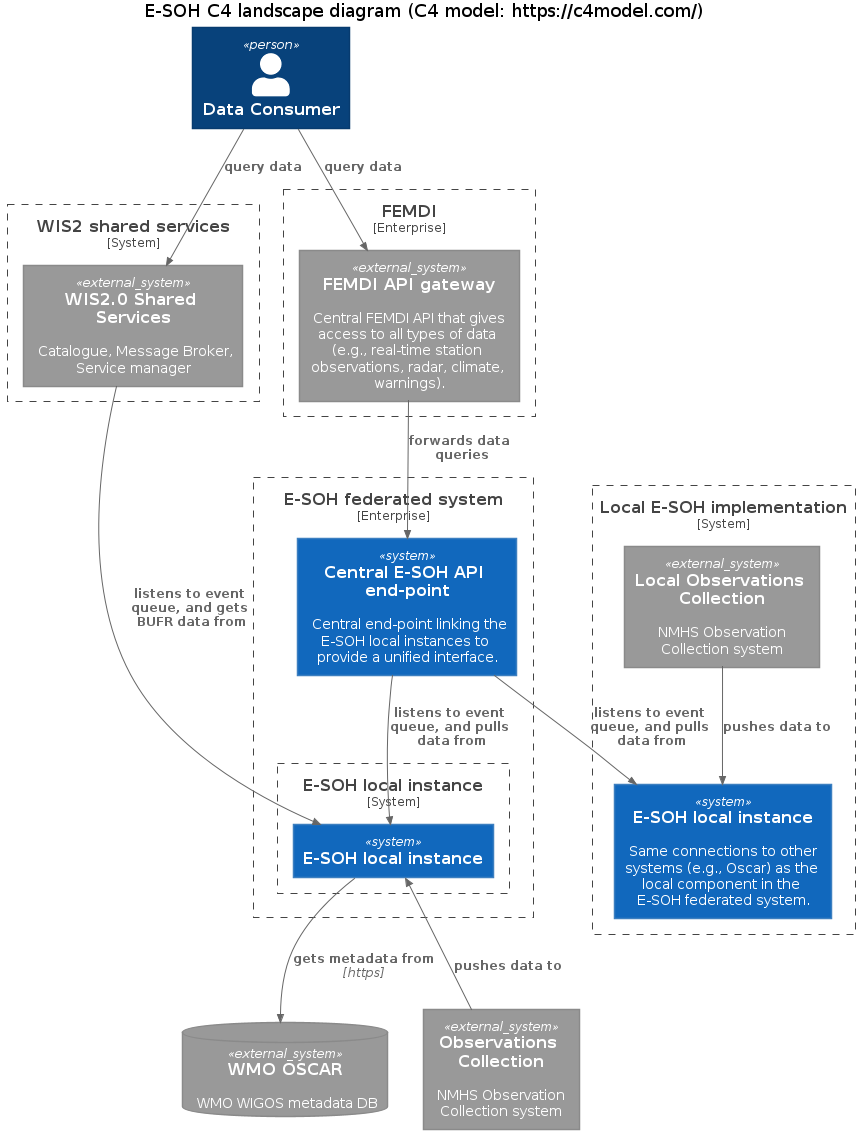

The diagram above was rendered by PlantUML. Its source (embedded in the PNG):
@startuml "E-SOH-C4-landscape-diagram"

!include <C4/C4_Container>

'!include https://raw.githubusercontent.com/plantuml-stdlib/C4-PlantUML/master/C4_Context.puml
' or use local:
'!include C4_Context.puml

LAYOUT_TOP_DOWN()
'LAYOUT_LEFT_RIGHT()
'LAYOUT_AS_SKETCH()
'LAYOUT_WITH_LEGEND()

title E-SOH C4 landscape diagram (C4 model: https://c4model.com/)

'AddElementTag("microService", $shape=EightSidedShape(), $bgColor="CornflowerBlue", $fontColor="white", $legendText="micro service\neight sided")


Person(consumer, "Data Consumer")

Enterprise_Boundary(femdi_all, "FEMDI") {
    System_Ext("femdigw", "FEMDI API gateway", "Central FEMDI API that gives access to all types of data (e.g., real-time station observations, radar, climate, warnings).")
}

Enterprise_Boundary(esoh_all, "E-SOH federated system"){
  System(centralapi, "Central E-SOH API end-point", "Central end-point linking the E-SOH local instances to provide a unified interface.")

  System_Boundary(esoh_fed, "E-SOH local instance"){
    System(esoh, "E-SOH local instance", "")
  }
}

' WIS2 box:
System_Boundary(wis2shared_all, "WIS2 shared services"){
    System_Ext(wis2shared, "WIS2.0 Shared Services", "Catalogue, Message Broker, Service manager")
    'System_Ext(wis2gts, "WMO WIS2.0 GTS relay", "Relay the BUFR files into GTS.")
}

System_Boundary(esoh_local_implementation, "Local E-SOH implementation"){
    System_Ext(obscoll_local,"Local Observations Collection", "NMHS Observation Collection system")
    System(esoh_local, "E-SOH local instance", "Same connections to other systems (e.g., Oscar) as the local component in the E-SOH federated system.")
}

SystemDb_Ext(oscar, "WMO OSCAR", "WMO WIGOS metadata DB")
System_Ext(obscoll,"Observations Collection", "NMHS Observation Collection system")

Rel_U(obscoll, esoh, "pushes data to")

Rel(obscoll_local, esoh_local, "pushes data to")


Rel(wis2shared, esoh, "listens to event queue, and gets BUFR data from")
Rel(esoh, oscar, "gets metadata from", "https")

Rel(consumer, wis2shared ,"query data")
Rel("consumer", "femdigw","query data")
Rel(femdigw, centralapi, "forwards data queries")
Rel(centralapi, esoh_local, "listens to event queue, and pulls data from")
Rel(centralapi, esoh, "listens to event queue, and pulls data from")

'layout:
'Lay_U("oscar", "obscoll")
'Lay_L("obscoll","esoh")

@enduml